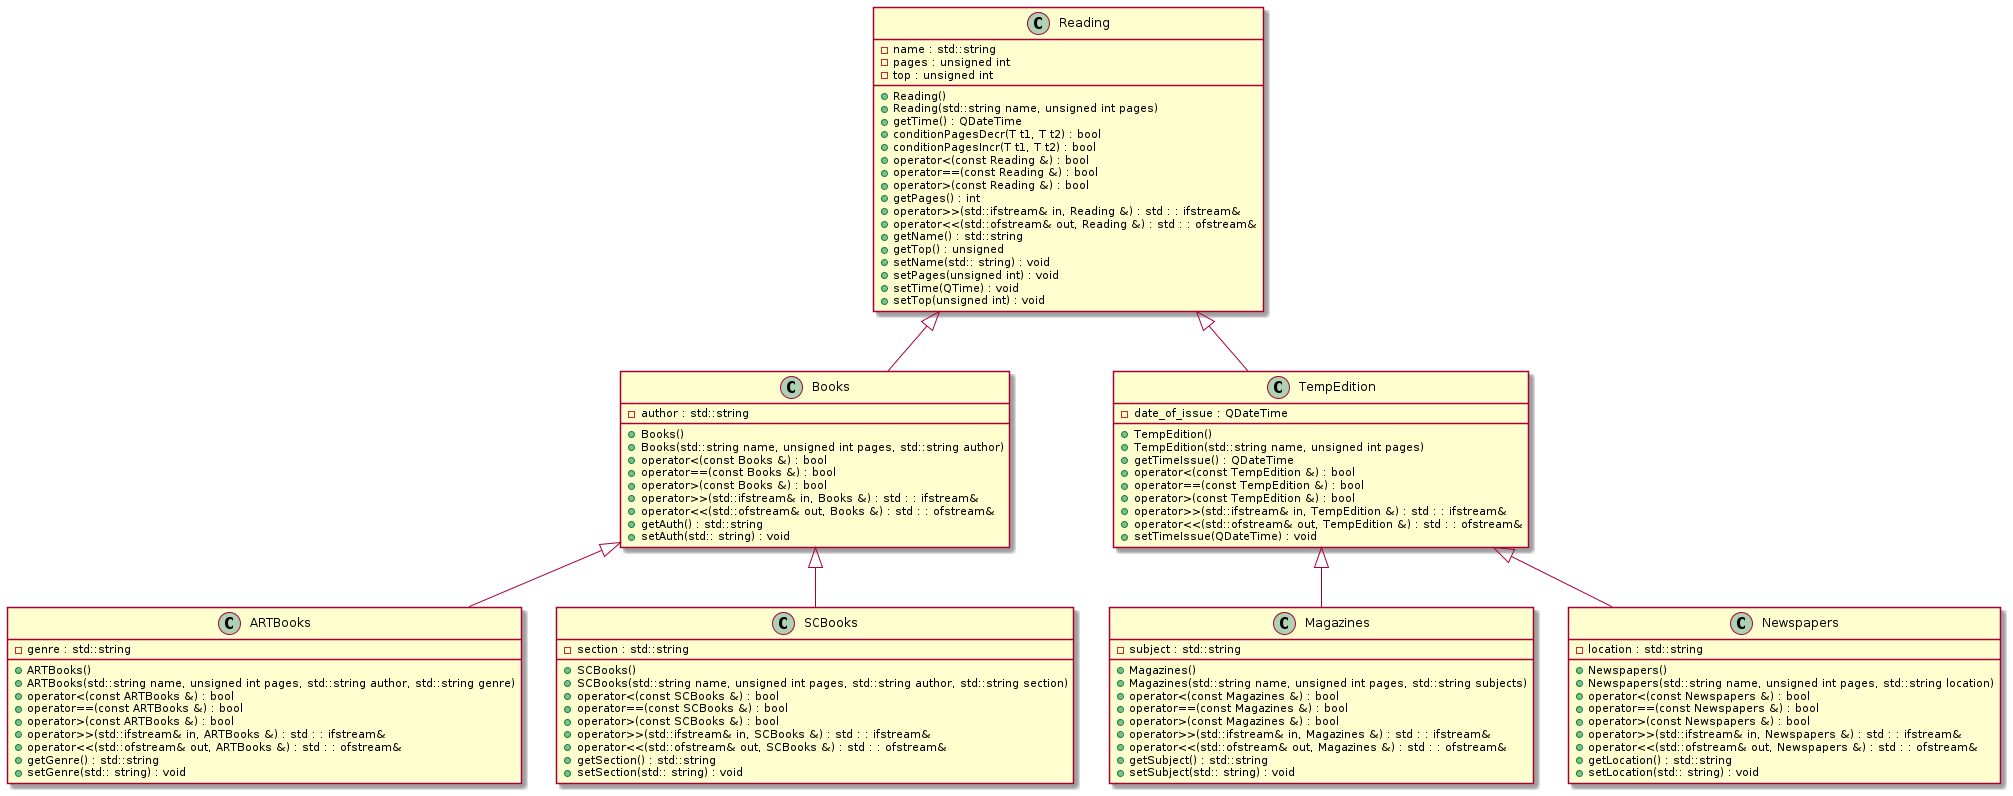

The diagram above was rendered by PlantUML. Its source (embedded in the PNG):
@startuml





/' Objects '/

class ARTBooks {
	+ARTBooks()
	+ARTBooks(std::string name, unsigned int pages, std::string author, std::string genre)
	+operator<(const ARTBooks &) : bool
	+operator==(const ARTBooks &) : bool
	+operator>(const ARTBooks &) : bool
	+operator>>(std::ifstream& in, ARTBooks &) : std : : ifstream&
	+operator<<(std::ofstream& out, ARTBooks &) : std : : ofstream&
	-genre : std::string
	+getGenre() : std::string
	+setGenre(std:: string) : void
}


class Books {
	+Books()
	+Books(std::string name, unsigned int pages, std::string author)
	+operator<(const Books &) : bool
	+operator==(const Books &) : bool
	+operator>(const Books &) : bool
	+operator>>(std::ifstream& in, Books &) : std : : ifstream&
	+operator<<(std::ofstream& out, Books &) : std : : ofstream&
	-author : std::string
	+getAuth() : std::string
	+setAuth(std:: string) : void
}


class Magazines {
	+Magazines()
	+Magazines(std::string name, unsigned int pages, std::string subjects)
	+operator<(const Magazines &) : bool
	+operator==(const Magazines &) : bool
	+operator>(const Magazines &) : bool
	+operator>>(std::ifstream& in, Magazines &) : std : : ifstream&
	+operator<<(std::ofstream& out, Magazines &) : std : : ofstream&
	+getSubject() : std::string
	-subject : std::string
	+setSubject(std:: string) : void
}


class Newspapers {
	+Newspapers()
	+Newspapers(std::string name, unsigned int pages, std::string location)
	+operator<(const Newspapers &) : bool
	+operator==(const Newspapers &) : bool
	+operator>(const Newspapers &) : bool
	+operator>>(std::ifstream& in, Newspapers &) : std : : ifstream&
	+operator<<(std::ofstream& out, Newspapers &) : std : : ofstream&
	+getLocation() : std::string
	-location : std::string
	+setLocation(std:: string) : void
}


class Reading {
	+Reading()
	+Reading(std::string name, unsigned int pages)
	+getTime() : QDateTime
	+conditionPagesDecr(T t1, T t2) : bool
	+conditionPagesIncr(T t1, T t2) : bool
	+operator<(const Reading &) : bool
	+operator==(const Reading &) : bool
	+operator>(const Reading &) : bool
	+getPages() : int
	+operator>>(std::ifstream& in, Reading &) : std : : ifstream&
	+operator<<(std::ofstream& out, Reading &) : std : : ofstream&
	+getName() : std::string
	-name : std::string
	+getTop() : unsigned
	-pages : unsigned int
	-top : unsigned int
	+setName(std:: string) : void
	+setPages(unsigned int) : void
	+setTime(QTime) : void
	+setTop(unsigned int) : void
}


class SCBooks {
	+SCBooks()
	+SCBooks(std::string name, unsigned int pages, std::string author, std::string section)
	+operator<(const SCBooks &) : bool
	+operator==(const SCBooks &) : bool
	+operator>(const SCBooks &) : bool
	+operator>>(std::ifstream& in, SCBooks &) : std : : ifstream&
	+operator<<(std::ofstream& out, SCBooks &) : std : : ofstream&
	+getSection() : std::string
	-section : std::string
	+setSection(std:: string) : void
}


class TempEdition {
	+TempEdition()
	+TempEdition(std::string name, unsigned int pages)
	-date_of_issue : QDateTime
	+getTimeIssue() : QDateTime
	+operator<(const TempEdition &) : bool
	+operator==(const TempEdition &) : bool
	+operator>(const TempEdition &) : bool
	+operator>>(std::ifstream& in, TempEdition &) : std : : ifstream&
	+operator<<(std::ofstream& out, TempEdition &) : std : : ofstream&
	+setTimeIssue(QDateTime) : void
}





/' Inheritance relationships '/

Books <|-- ARTBooks


Books <|-- SCBooks


Reading <|-- Books


Reading <|-- TempEdition


TempEdition <|-- Magazines


TempEdition <|-- Newspapers





/' Aggregation relationships '/




@enduml